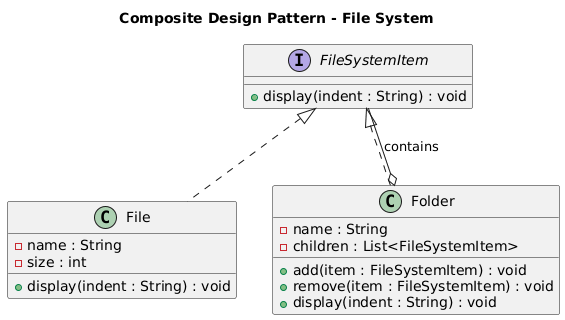

The diagram above was rendered by PlantUML. Its source (embedded in the PNG):
@startuml
title Composite Design Pattern - File System

' ===== Component =====
interface FileSystemItem {
  + display(indent : String) : void
}

' ===== Leaf =====
class File {
  - name : String
  - size : int
  + display(indent : String) : void
}

' ===== Composite =====
class Folder {
  - name : String
  - children : List<FileSystemItem>
  + add(item : FileSystemItem) : void
  + remove(item : FileSystemItem) : void
  + display(indent : String) : void
}

' ===== Relationships =====
FileSystemItem <|.. File
FileSystemItem <|.. Folder
Folder o-- FileSystemItem : contains
@enduml